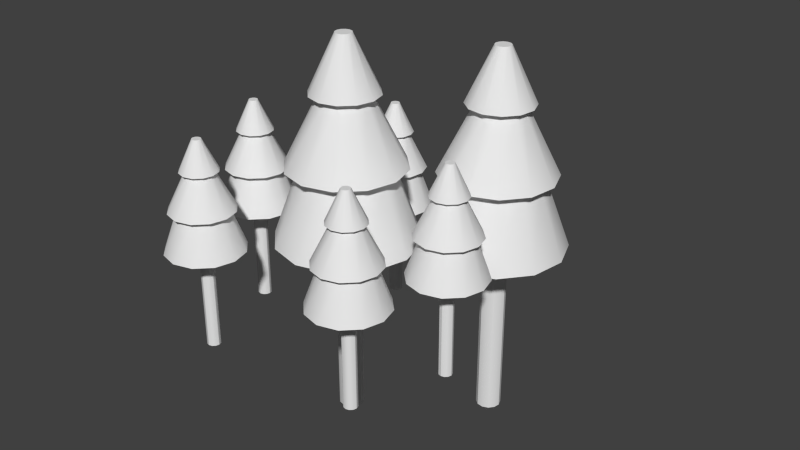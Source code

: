 # Source: Jungle.blend  (saved by Blender 2.78.0; exported with 4.5.12 LTS)
import bpy
from mathutils import Matrix  # noqa: F401  (used for matrix-valued properties, if any)

bpy.ops.wm.read_factory_settings(use_empty=True)
scene = bpy.context.scene
scene.name = 'Scene'

# ---- collections
col_collection_1 = bpy.data.collections.new('Collection 1'); scene.collection.children.link(col_collection_1)

# ---- world
world_world = bpy.data.worlds.new('World'); scene.world = world_world
world_world.color = (0.05088, 0.05088, 0.05088)
world_world.use_sun_shadow = False
world_world.sun_shadow_jitter_overblur = 0.0
world_world.cycles.sampling_method = 'NONE'
world_world.cycles.sample_map_resolution = 256

# ---- meshes
me_cylinder_000 = bpy.data.meshes.new('Cylinder.000')
me_cylinder_000.from_pydata([(-0.001751, 0.04659, -0.3605), (-0.004126, 0.04775, 0.3141), (0.02112, 0.04046, -0.3605), (0.01874, 0.04162, 0.3141), (0.03785, 0.02372, -0.3605), (0.03548, 0.02488, 0.3141), (0.04398, 0.0008538, -0.3605), (0.04161, 0.002013, 0.3141), (0.03785, -0.02201, -0.3605), (0.03548, -0.02085, 0.3141), (0.02112, -0.03875, -0.3605), (0.01874, -0.03759, 0.3141), (-0.001751, -0.04488, -0.3605), (-0.004126, -0.04372, 0.3141), (-0.02462, -0.03875, -0.3605), (-0.02699, -0.03759, 0.3141), (-0.04136, -0.02201, -0.3605), (-0.04373, -0.02085, 0.3141), (-0.04748, 0.0008537, -0.3605), (-0.04986, 0.002013, 0.3141), (-0.04136, 0.02372, -0.3605), (-0.04373, 0.02488, 0.3141), (-0.02462, 0.04046, -0.3605), (-0.02699, 0.04162, 0.3141), (-2.847e-08, 0.2575, 0.3156), (0.1287, 0.223, 0.3156), (0.223, 0.1287, 0.3156), (0.2575, -1.177e-07, 0.3156), (0.223, -0.1287, 0.3156), (0.1287, -0.223, 0.3156), (1.041e-08, -0.2575, 0.3156), (-0.1287, -0.223, 0.3156), (-0.223, -0.1287, 0.3156), (-0.2575, -2.261e-07, 0.3156), (-0.223, 0.1287, 0.3156), (-0.1287, 0.223, 0.3156), (-2.136e-08, 0.1593, 0.5827), (0.07965, 0.138, 0.5827), (0.138, 0.07965, 0.5827), (0.1593, -1.277e-07, 0.5827), (0.138, -0.07965, 0.5827), (0.07965, -0.138, 0.5827), (2.69e-09, -0.1593, 0.5827), (-0.07965, -0.138, 0.5827), (-0.138, -0.07965, 0.5827), (-0.1593, -1.948e-07, 0.5827), (-0.138, 0.07965, 0.5827), (-0.07965, 0.138, 0.5827), (-2.019e-08, 0.2132, 0.5827), (0.1066, 0.1847, 0.5827), (0.1847, 0.1066, 0.5827), (0.2132, -1.222e-07, 0.5827), (0.1847, -0.1066, 0.5827), (0.1066, -0.1847, 0.5827), (1.201e-08, -0.2132, 0.5827), (-0.1066, -0.1847, 0.5827), (-0.1847, -0.1066, 0.5827), (-0.2132, -2.12e-07, 0.5827), (-0.1847, 0.1066, 0.5827), (-0.1066, 0.1847, 0.5827), (-6.67e-08, 0.08671, 0.8357), (0.04335, 0.07509, 0.8357), (0.07509, 0.04335, 0.8357), (0.08671, -1.352e-07, 0.8357), (0.07509, -0.04336, 0.8357), (0.04335, -0.07509, 0.8357), (-5.361e-08, -0.08671, 0.8357), (-0.04335, -0.07509, 0.8357), (-0.07509, -0.04336, 0.8357), (-0.08671, -1.717e-07, 0.8357), (-0.07509, 0.04335, 0.8357), (-0.04336, 0.07509, 0.8357), (-6.524e-08, 0.1234, 0.8357), (0.0617, 0.1069, 0.8357), (0.1069, 0.0617, 0.8357), (0.1234, -1.322e-07, 0.8357), (0.1069, -0.0617, 0.8357), (0.0617, -0.1069, 0.8357), (-4.661e-08, -0.1234, 0.8357), (-0.0617, -0.1069, 0.8357), (-0.1069, -0.0617, 0.8357), (-0.1234, -1.842e-07, 0.8357), (-0.1069, 0.0617, 0.8357), (-0.0617, 0.1069, 0.8357), (-1.35e-07, 0.02944, 1.037), (0.01472, 0.02549, 1.037), (0.02549, 0.01472, 1.037), (0.02944, -1.384e-07, 1.037), (0.02549, -0.01472, 1.037), (0.01472, -0.02549, 1.037), (-1.306e-07, -0.02944, 1.037), (-0.01472, -0.02549, 1.037), (-0.02549, -0.01472, 1.037), (-0.02944, -1.508e-07, 1.037), (-0.02549, 0.01472, 1.037), (-0.01472, 0.02549, 1.037), (-0.3078, -0.3426, -0.05467), (-0.3091, -0.3419, 0.3159), (-0.2952, -0.3459, -0.05467), (-0.2965, -0.3453, 0.3159), (-0.286, -0.3551, -0.05467), (-0.2873, -0.3545, 0.3159), (-0.2826, -0.3677, -0.05467), (-0.2839, -0.3671, 0.3159), (-0.286, -0.3802, -0.05467), (-0.2873, -0.3796, 0.3159), (-0.2952, -0.3894, -0.05467), (-0.2965, -0.3888, 0.3159), (-0.3078, -0.3928, -0.05467), (-0.3091, -0.3922, 0.3159), (-0.3203, -0.3894, -0.05467), (-0.3216, -0.3888, 0.3159), (-0.3295, -0.3802, -0.05467), (-0.3308, -0.3796, 0.3159), (-0.3329, -0.3677, -0.05467), (-0.3342, -0.3671, 0.3159), (-0.3295, -0.3551, -0.05467), (-0.3308, -0.3545, 0.3159), (-0.3203, -0.3459, -0.05467), (-0.3216, -0.3453, 0.3159), (-0.3068, -0.2267, 0.3168), (-0.2361, -0.2457, 0.3168), (-0.1843, -0.2974, 0.3168), (-0.1654, -0.3682, 0.3168), (-0.1843, -0.4389, 0.3168), (-0.2361, -0.4906, 0.3168), (-0.3068, -0.5096, 0.3168), (-0.3775, -0.4906, 0.3168), (-0.4293, -0.4389, 0.3168), (-0.4482, -0.3682, 0.3168), (-0.4293, -0.2974, 0.3168), (-0.3775, -0.2457, 0.3168), (-0.3068, -0.2806, 0.4635), (-0.263, -0.2924, 0.4635), (-0.231, -0.3244, 0.4635), (-0.2193, -0.3682, 0.4635), (-0.231, -0.4119, 0.4635), (-0.263, -0.4439, 0.4635), (-0.3068, -0.4557, 0.4635), (-0.3506, -0.4439, 0.4635), (-0.3826, -0.4119, 0.4635), (-0.3943, -0.3682, 0.4635), (-0.3826, -0.3244, 0.4635), (-0.3506, -0.2924, 0.4635), (-0.3068, -0.251, 0.4635), (-0.2482, -0.2667, 0.4635), (-0.2053, -0.3096, 0.4635), (-0.1897, -0.3682, 0.4635), (-0.2053, -0.4267, 0.4635), (-0.2482, -0.4696, 0.4635), (-0.3068, -0.4853, 0.4635), (-0.3654, -0.4696, 0.4635), (-0.4082, -0.4267, 0.4635), (-0.4239, -0.3682, 0.4635), (-0.4082, -0.3096, 0.4635), (-0.3654, -0.2667, 0.4635), (-0.3068, -0.3205, 0.6025), (-0.283, -0.3269, 0.6025), (-0.2655, -0.3443, 0.6025), (-0.2592, -0.3682, 0.6025), (-0.2655, -0.392, 0.6025), (-0.283, -0.4094, 0.6025), (-0.3068, -0.4158, 0.6025), (-0.3306, -0.4094, 0.6025), (-0.348, -0.392, 0.6025), (-0.3544, -0.3682, 0.6025), (-0.348, -0.3443, 0.6025), (-0.3306, -0.3269, 0.6025), (-0.3068, -0.3004, 0.6025), (-0.2729, -0.3095, 0.6025), (-0.2481, -0.3343, 0.6025), (-0.239, -0.3682, 0.6025), (-0.2481, -0.4021, 0.6025), (-0.2729, -0.4269, 0.6025), (-0.3068, -0.4359, 0.6025), (-0.3407, -0.4269, 0.6025), (-0.3655, -0.4021, 0.6025), (-0.3746, -0.3682, 0.6025), (-0.3655, -0.3343, 0.6025), (-0.3407, -0.3095, 0.6025), (-0.3068, -0.352, 0.7132), (-0.2987, -0.3542, 0.7132), (-0.2928, -0.3601, 0.7132), (-0.2906, -0.3682, 0.7132), (-0.2928, -0.3762, 0.7132), (-0.2987, -0.3822, 0.7132), (-0.3068, -0.3843, 0.7132), (-0.3149, -0.3822, 0.7132), (-0.3208, -0.3762, 0.7132), (-0.323, -0.3682, 0.7132), (-0.3208, -0.3601, 0.7132), (-0.3149, -0.3542, 0.7132)], [], [(0, 1, 3, 2), (2, 3, 5, 4), (4, 5, 7, 6), (6, 7, 9, 8), (8, 9, 11, 10), (10, 11, 13, 12), (12, 13, 15, 14), (14, 15, 17, 16), (16, 17, 19, 18), (18, 19, 21, 20), (15, 13, 30, 31), (22, 23, 1, 0), (20, 21, 23, 22), (0, 2, 4, 6, 8, 10, 12, 14, 16, 18, 20, 22), (24, 35, 47, 36), (13, 11, 29, 30), (11, 9, 28, 29), (9, 7, 27, 28), (1, 23, 35, 24), (3, 1, 24, 25), (7, 5, 26, 27), (23, 21, 34, 35), (5, 3, 25, 26), (21, 19, 33, 34), (19, 17, 32, 33), (17, 15, 31, 32), (41, 40, 52, 53), (26, 25, 37, 38), (33, 32, 44, 45), (30, 29, 41, 42), (27, 26, 38, 39), (34, 33, 45, 46), (31, 30, 42, 43), (28, 27, 39, 40), (35, 34, 46, 47), (25, 24, 36, 37), (32, 31, 43, 44), (29, 28, 40, 41), (53, 52, 64, 65), (36, 47, 59, 48), (38, 37, 49, 50), (45, 44, 56, 57), (42, 41, 53, 54), (39, 38, 50, 51), (46, 45, 57, 58), (43, 42, 54, 55), (40, 39, 51, 52), (47, 46, 58, 59), (37, 36, 48, 49), (44, 43, 55, 56), (68, 67, 79, 80), (48, 59, 71, 60), (50, 49, 61, 62), (57, 56, 68, 69), (54, 53, 65, 66), (51, 50, 62, 63), (58, 57, 69, 70), (55, 54, 66, 67), (52, 51, 63, 64), (59, 58, 70, 71), (49, 48, 60, 61), (56, 55, 67, 68), (73, 72, 84, 85), (65, 64, 76, 77), (60, 71, 83, 72), (62, 61, 73, 74), (69, 68, 80, 81), (66, 65, 77, 78), (63, 62, 74, 75), (70, 69, 81, 82), (67, 66, 78, 79), (64, 63, 75, 76), (71, 70, 82, 83), (61, 60, 72, 73), (85, 84, 95, 94, 93, 92, 91, 90, 89, 88, 87, 86), (80, 79, 91, 92), (77, 76, 88, 89), (72, 83, 95, 84), (74, 73, 85, 86), (81, 80, 92, 93), (78, 77, 89, 90), (75, 74, 86, 87), (82, 81, 93, 94), (79, 78, 90, 91), (76, 75, 87, 88), (83, 82, 94, 95), (96, 97, 99, 98), (98, 99, 101, 100), (100, 101, 103, 102), (102, 103, 105, 104), (104, 105, 107, 106), (106, 107, 109, 108), (108, 109, 111, 110), (110, 111, 113, 112), (112, 113, 115, 114), (114, 115, 117, 116), (111, 109, 126, 127), (118, 119, 97, 96), (116, 117, 119, 118), (96, 98, 100, 102, 104, 106, 108, 110, 112, 114, 116, 118), (120, 131, 143, 132), (109, 107, 125, 126), (107, 105, 124, 125), (105, 103, 123, 124), (97, 119, 131, 120), (99, 97, 120, 121), (103, 101, 122, 123), (119, 117, 130, 131), (101, 99, 121, 122), (117, 115, 129, 130), (115, 113, 128, 129), (113, 111, 127, 128), (137, 136, 148, 149), (122, 121, 133, 134), (129, 128, 140, 141), (126, 125, 137, 138), (123, 122, 134, 135), (130, 129, 141, 142), (127, 126, 138, 139), (124, 123, 135, 136), (131, 130, 142, 143), (121, 120, 132, 133), (128, 127, 139, 140), (125, 124, 136, 137), (149, 148, 160, 161), (132, 143, 155, 144), (134, 133, 145, 146), (141, 140, 152, 153), (138, 137, 149, 150), (135, 134, 146, 147), (142, 141, 153, 154), (139, 138, 150, 151), (136, 135, 147, 148), (143, 142, 154, 155), (133, 132, 144, 145), (140, 139, 151, 152), (164, 163, 175, 176), (144, 155, 167, 156), (146, 145, 157, 158), (153, 152, 164, 165), (150, 149, 161, 162), (147, 146, 158, 159), (154, 153, 165, 166), (151, 150, 162, 163), (148, 147, 159, 160), (155, 154, 166, 167), (145, 144, 156, 157), (152, 151, 163, 164), (169, 168, 180, 181), (161, 160, 172, 173), (156, 167, 179, 168), (158, 157, 169, 170), (165, 164, 176, 177), (162, 161, 173, 174), (159, 158, 170, 171), (166, 165, 177, 178), (163, 162, 174, 175), (160, 159, 171, 172), (167, 166, 178, 179), (157, 156, 168, 169), (181, 180, 191, 190, 189, 188, 187, 186, 185, 184, 183, 182), (176, 175, 187, 188), (173, 172, 184, 185), (168, 179, 191, 180), (170, 169, 181, 182), (177, 176, 188, 189), (174, 173, 185, 186), (171, 170, 182, 183), (178, 177, 189, 190), (175, 174, 186, 187), (172, 171, 183, 184), (179, 178, 190, 191)])
me_cylinder_000.polygons.foreach_set('use_smooth', [True] * 172)
me_cylinder_000.use_remesh_preserve_volume = False
me_cylinder_000.use_remesh_preserve_attributes = False
me_cylinder_000.use_mirror_vertex_groups = False
me_cylinder_000.update()
me_cylinder_001 = bpy.data.meshes.new('Cylinder.001')
me_cylinder_001.from_pydata([(-0.001751, 0.04659, -0.3605), (-0.004126, 0.04775, 0.3141), (0.02112, 0.04046, -0.3605), (0.01874, 0.04162, 0.3141), (0.03785, 0.02372, -0.3605), (0.03548, 0.02488, 0.3141), (0.04398, 0.0008538, -0.3605), (0.04161, 0.002013, 0.3141), (0.03785, -0.02201, -0.3605), (0.03548, -0.02085, 0.3141), (0.02112, -0.03875, -0.3605), (0.01874, -0.03759, 0.3141), (-0.001751, -0.04488, -0.3605), (-0.004126, -0.04372, 0.3141), (-0.02462, -0.03875, -0.3605), (-0.02699, -0.03759, 0.3141), (-0.04136, -0.02201, -0.3605), (-0.04373, -0.02085, 0.3141), (-0.04748, 0.0008537, -0.3605), (-0.04986, 0.002013, 0.3141), (-0.04136, 0.02372, -0.3605), (-0.04373, 0.02488, 0.3141), (-0.02462, 0.04046, -0.3605), (-0.02699, 0.04162, 0.3141), (-2.847e-08, 0.2575, 0.3156), (0.1287, 0.223, 0.3156), (0.223, 0.1287, 0.3156), (0.2575, -1.177e-07, 0.3156), (0.223, -0.1287, 0.3156), (0.1287, -0.223, 0.3156), (1.041e-08, -0.2575, 0.3156), (-0.1287, -0.223, 0.3156), (-0.223, -0.1287, 0.3156), (-0.2575, -2.261e-07, 0.3156), (-0.223, 0.1287, 0.3156), (-0.1287, 0.223, 0.3156), (-2.136e-08, 0.1593, 0.5827), (0.07965, 0.138, 0.5827), (0.138, 0.07965, 0.5827), (0.1593, -1.277e-07, 0.5827), (0.138, -0.07965, 0.5827), (0.07965, -0.138, 0.5827), (2.69e-09, -0.1593, 0.5827), (-0.07965, -0.138, 0.5827), (-0.138, -0.07965, 0.5827), (-0.1593, -1.948e-07, 0.5827), (-0.138, 0.07965, 0.5827), (-0.07965, 0.138, 0.5827), (-2.019e-08, 0.2132, 0.5827), (0.1066, 0.1847, 0.5827), (0.1847, 0.1066, 0.5827), (0.2132, -1.222e-07, 0.5827), (0.1847, -0.1066, 0.5827), (0.1066, -0.1847, 0.5827), (1.201e-08, -0.2132, 0.5827), (-0.1066, -0.1847, 0.5827), (-0.1847, -0.1066, 0.5827), (-0.2132, -2.12e-07, 0.5827), (-0.1847, 0.1066, 0.5827), (-0.1066, 0.1847, 0.5827), (-6.67e-08, 0.08671, 0.8357), (0.04335, 0.07509, 0.8357), (0.07509, 0.04335, 0.8357), (0.08671, -1.352e-07, 0.8357), (0.07509, -0.04336, 0.8357), (0.04335, -0.07509, 0.8357), (-5.361e-08, -0.08671, 0.8357), (-0.04335, -0.07509, 0.8357), (-0.07509, -0.04336, 0.8357), (-0.08671, -1.717e-07, 0.8357), (-0.07509, 0.04335, 0.8357), (-0.04336, 0.07509, 0.8357), (-6.524e-08, 0.1234, 0.8357), (0.0617, 0.1069, 0.8357), (0.1069, 0.0617, 0.8357), (0.1234, -1.322e-07, 0.8357), (0.1069, -0.0617, 0.8357), (0.0617, -0.1069, 0.8357), (-4.661e-08, -0.1234, 0.8357), (-0.0617, -0.1069, 0.8357), (-0.1069, -0.0617, 0.8357), (-0.1234, -1.842e-07, 0.8357), (-0.1069, 0.0617, 0.8357), (-0.0617, 0.1069, 0.8357), (-1.35e-07, 0.02944, 1.037), (0.01472, 0.02549, 1.037), (0.02549, 0.01472, 1.037), (0.02944, -1.384e-07, 1.037), (0.02549, -0.01472, 1.037), (0.01472, -0.02549, 1.037), (-1.306e-07, -0.02944, 1.037), (-0.01472, -0.02549, 1.037), (-0.02549, -0.01472, 1.037), (-0.02944, -1.508e-07, 1.037), (-0.02549, 0.01472, 1.037), (-0.01472, 0.02549, 1.037), (0.4261, 0.02575, -0.05467), (0.4248, 0.02639, 0.3159), (0.4386, 0.02239, -0.05467), (0.4373, 0.02303, 0.3159), (0.4478, 0.01319, -0.05467), (0.4465, 0.01383, 0.3159), (0.4512, 0.0006305, -0.05467), (0.4499, 0.001267, 0.3159), (0.4478, -0.01193, -0.05467), (0.4465, -0.01129, 0.3159), (0.4386, -0.02113, -0.05467), (0.4373, -0.02049, 0.3159), (0.4261, -0.02449, -0.05467), (0.4248, -0.02386, 0.3159), (0.4135, -0.02113, -0.05467), (0.4122, -0.02049, 0.3159), (0.4043, -0.01193, -0.05467), (0.403, -0.01129, 0.3159), (0.4009, 0.0006304, -0.05467), (0.3996, 0.001267, 0.3159), (0.4043, 0.01319, -0.05467), (0.403, 0.01383, 0.3159), (0.4135, 0.02239, -0.05467), (0.4122, 0.02303, 0.3159), (0.427, 0.1416, 0.3168), (0.4977, 0.1226, 0.3168), (0.5495, 0.07088, 0.3168), (0.5685, 0.0001614, 0.3168), (0.5495, -0.07056, 0.3168), (0.4977, -0.1223, 0.3168), (0.427, -0.1413, 0.3168), (0.3563, -0.1223, 0.3168), (0.3045, -0.07056, 0.3168), (0.2856, 0.0001613, 0.3168), (0.3045, 0.07088, 0.3168), (0.3563, 0.1226, 0.3168), (0.427, 0.08767, 0.4635), (0.4708, 0.07595, 0.4635), (0.5028, 0.04392, 0.4635), (0.5145, 0.0001614, 0.4635), (0.5028, -0.04359, 0.4635), (0.4708, -0.07563, 0.4635), (0.427, -0.08735, 0.4635), (0.3833, -0.07563, 0.4635), (0.3512, -0.04359, 0.4635), (0.3395, 0.0001613, 0.4635), (0.3512, 0.04392, 0.4635), (0.3833, 0.07595, 0.4635), (0.427, 0.1173, 0.4635), (0.4856, 0.1016, 0.4635), (0.5285, 0.05873, 0.4635), (0.5442, 0.0001614, 0.4635), (0.5285, -0.05841, 0.4635), (0.4856, -0.1013, 0.4635), (0.427, -0.117, 0.4635), (0.3685, -0.1013, 0.4635), (0.3256, -0.05841, 0.4635), (0.3099, 0.0001613, 0.4635), (0.3256, 0.05873, 0.4635), (0.3685, 0.1016, 0.4635), (0.427, 0.0478, 0.6025), (0.4508, 0.04142, 0.6025), (0.4683, 0.02398, 0.6025), (0.4747, 0.0001614, 0.6025), (0.4683, -0.02366, 0.6025), (0.4508, -0.04109, 0.6025), (0.427, -0.04747, 0.6025), (0.4032, -0.04109, 0.6025), (0.3858, -0.02366, 0.6025), (0.3794, 0.0001613, 0.6025), (0.3858, 0.02398, 0.6025), (0.4032, 0.04142, 0.6025), (0.427, 0.06795, 0.6025), (0.4609, 0.05887, 0.6025), (0.4857, 0.03406, 0.6025), (0.4948, 0.0001614, 0.6025), (0.4857, -0.03373, 0.6025), (0.4609, -0.05854, 0.6025), (0.427, -0.06763, 0.6025), (0.3931, -0.05854, 0.6025), (0.3683, -0.03373, 0.6025), (0.3592, 0.0001613, 0.6025), (0.3683, 0.03406, 0.6025), (0.3931, 0.05887, 0.6025), (0.427, 0.01633, 0.7132), (0.4351, 0.01417, 0.7132), (0.441, 0.008247, 0.7132), (0.4432, 0.0001613, 0.7132), (0.441, -0.007925, 0.7132), (0.4351, -0.01384, 0.7132), (0.427, -0.01601, 0.7132), (0.4189, -0.01384, 0.7132), (0.413, -0.007925, 0.7132), (0.4109, 0.0001613, 0.7132), (0.413, 0.008247, 0.7132), (0.4189, 0.01417, 0.7132), (0.3052, -0.3116, -0.05467), (0.3039, -0.311, 0.3159), (0.3177, -0.315, -0.05467), (0.3164, -0.3144, 0.3159), (0.3269, -0.3242, -0.05467), (0.3256, -0.3236, 0.3159), (0.3303, -0.3368, -0.05467), (0.329, -0.3361, 0.3159), (0.3269, -0.3493, -0.05467), (0.3256, -0.3487, 0.3159), (0.3177, -0.3585, -0.05467), (0.3164, -0.3579, 0.3159), (0.3052, -0.3619, -0.05467), (0.3039, -0.3612, 0.3159), (0.2926, -0.3585, -0.05467), (0.2913, -0.3579, 0.3159), (0.2834, -0.3493, -0.05467), (0.2821, -0.3487, 0.3159), (0.28, -0.3368, -0.05467), (0.2787, -0.3361, 0.3159), (0.2834, -0.3242, -0.05467), (0.2821, -0.3236, 0.3159), (0.2926, -0.315, -0.05467), (0.2913, -0.3144, 0.3159), (0.3061, -0.1958, 0.3168), (0.3769, -0.2147, 0.3168), (0.4286, -0.2665, 0.3168), (0.4476, -0.3372, 0.3168), (0.4286, -0.4079, 0.3168), (0.3769, -0.4597, 0.3168), (0.3061, -0.4787, 0.3168), (0.2354, -0.4597, 0.3168), (0.1836, -0.4079, 0.3168), (0.1647, -0.3372, 0.3168), (0.1836, -0.2665, 0.3168), (0.2354, -0.2147, 0.3168), (0.3061, -0.2497, 0.4635), (0.3499, -0.2614, 0.4635), (0.3819, -0.2935, 0.4635), (0.3936, -0.3372, 0.4635), (0.3819, -0.381, 0.4635), (0.3499, -0.413, 0.4635), (0.3061, -0.4247, 0.4635), (0.2624, -0.413, 0.4635), (0.2303, -0.381, 0.4635), (0.2186, -0.3372, 0.4635), (0.2303, -0.2935, 0.4635), (0.2624, -0.2614, 0.4635), (0.3061, -0.2201, 0.4635), (0.3647, -0.2358, 0.4635), (0.4076, -0.2787, 0.4635), (0.4233, -0.3372, 0.4635), (0.4076, -0.3958, 0.4635), (0.3647, -0.4387, 0.4635), (0.3061, -0.4544, 0.4635), (0.2476, -0.4387, 0.4635), (0.2047, -0.3958, 0.4635), (0.189, -0.3372, 0.4635), (0.2047, -0.2787, 0.4635), (0.2476, -0.2358, 0.4635), (0.3061, -0.2896, 0.6025), (0.3299, -0.296, 0.6025), (0.3474, -0.3134, 0.6025), (0.3538, -0.3372, 0.6025), (0.3474, -0.361, 0.6025), (0.3299, -0.3785, 0.6025), (0.3061, -0.3849, 0.6025), (0.2823, -0.3785, 0.6025), (0.2649, -0.361, 0.6025), (0.2585, -0.3372, 0.6025), (0.2649, -0.3134, 0.6025), (0.2823, -0.296, 0.6025), (0.3061, -0.2694, 0.6025), (0.34, -0.2785, 0.6025), (0.3648, -0.3033, 0.6025), (0.3739, -0.3372, 0.6025), (0.3648, -0.3711, 0.6025), (0.34, -0.3959, 0.6025), (0.3061, -0.405, 0.6025), (0.2722, -0.3959, 0.6025), (0.2474, -0.3711, 0.6025), (0.2383, -0.3372, 0.6025), (0.2474, -0.3033, 0.6025), (0.2722, -0.2785, 0.6025), (0.3061, -0.3211, 0.7132), (0.3142, -0.3232, 0.7132), (0.3201, -0.3291, 0.7132), (0.3223, -0.3372, 0.7132), (0.3201, -0.3453, 0.7132), (0.3142, -0.3512, 0.7132), (0.3061, -0.3534, 0.7132), (0.298, -0.3512, 0.7132), (0.2921, -0.3453, 0.7132), (0.29, -0.3372, 0.7132), (0.2921, -0.3291, 0.7132), (0.298, -0.3232, 0.7132), (-0.3078, -0.3426, -0.05467), (-0.3091, -0.3419, 0.3159), (-0.2952, -0.3459, -0.05467), (-0.2965, -0.3453, 0.3159), (-0.286, -0.3551, -0.05467), (-0.2873, -0.3545, 0.3159), (-0.2826, -0.3677, -0.05467), (-0.2839, -0.3671, 0.3159), (-0.286, -0.3802, -0.05467), (-0.2873, -0.3796, 0.3159), (-0.2952, -0.3894, -0.05467), (-0.2965, -0.3888, 0.3159), (-0.3078, -0.3928, -0.05467), (-0.3091, -0.3922, 0.3159), (-0.3203, -0.3894, -0.05467), (-0.3216, -0.3888, 0.3159), (-0.3295, -0.3802, -0.05467), (-0.3308, -0.3796, 0.3159), (-0.3329, -0.3677, -0.05467), (-0.3342, -0.3671, 0.3159), (-0.3295, -0.3551, -0.05467), (-0.3308, -0.3545, 0.3159), (-0.3203, -0.3459, -0.05467), (-0.3216, -0.3453, 0.3159), (-0.3068, -0.2267, 0.3168), (-0.2361, -0.2457, 0.3168), (-0.1843, -0.2974, 0.3168), (-0.1654, -0.3682, 0.3168), (-0.1843, -0.4389, 0.3168), (-0.2361, -0.4906, 0.3168), (-0.3068, -0.5096, 0.3168), (-0.3775, -0.4906, 0.3168), (-0.4293, -0.4389, 0.3168), (-0.4482, -0.3682, 0.3168), (-0.4293, -0.2974, 0.3168), (-0.3775, -0.2457, 0.3168), (-0.3068, -0.2806, 0.4635), (-0.263, -0.2924, 0.4635), (-0.231, -0.3244, 0.4635), (-0.2193, -0.3682, 0.4635), (-0.231, -0.4119, 0.4635), (-0.263, -0.4439, 0.4635), (-0.3068, -0.4557, 0.4635), (-0.3506, -0.4439, 0.4635), (-0.3826, -0.4119, 0.4635), (-0.3943, -0.3682, 0.4635), (-0.3826, -0.3244, 0.4635), (-0.3506, -0.2924, 0.4635), (-0.3068, -0.251, 0.4635), (-0.2482, -0.2667, 0.4635), (-0.2053, -0.3096, 0.4635), (-0.1897, -0.3682, 0.4635), (-0.2053, -0.4267, 0.4635), (-0.2482, -0.4696, 0.4635), (-0.3068, -0.4853, 0.4635), (-0.3654, -0.4696, 0.4635), (-0.4082, -0.4267, 0.4635), (-0.4239, -0.3682, 0.4635), (-0.4082, -0.3096, 0.4635), (-0.3654, -0.2667, 0.4635), (-0.3068, -0.3205, 0.6025), (-0.283, -0.3269, 0.6025), (-0.2655, -0.3443, 0.6025), (-0.2592, -0.3682, 0.6025), (-0.2655, -0.392, 0.6025), (-0.283, -0.4094, 0.6025), (-0.3068, -0.4158, 0.6025), (-0.3306, -0.4094, 0.6025), (-0.348, -0.392, 0.6025), (-0.3544, -0.3682, 0.6025), (-0.348, -0.3443, 0.6025), (-0.3306, -0.3269, 0.6025), (-0.3068, -0.3004, 0.6025), (-0.2729, -0.3095, 0.6025), (-0.2481, -0.3343, 0.6025), (-0.239, -0.3682, 0.6025), (-0.2481, -0.4021, 0.6025), (-0.2729, -0.4269, 0.6025), (-0.3068, -0.4359, 0.6025), (-0.3407, -0.4269, 0.6025), (-0.3655, -0.4021, 0.6025), (-0.3746, -0.3682, 0.6025), (-0.3655, -0.3343, 0.6025), (-0.3407, -0.3095, 0.6025), (-0.3068, -0.352, 0.7132), (-0.2987, -0.3542, 0.7132), (-0.2928, -0.3601, 0.7132), (-0.2906, -0.3682, 0.7132), (-0.2928, -0.3762, 0.7132), (-0.2987, -0.3822, 0.7132), (-0.3068, -0.3843, 0.7132), (-0.3149, -0.3822, 0.7132), (-0.3208, -0.3762, 0.7132), (-0.323, -0.3682, 0.7132), (-0.3208, -0.3601, 0.7132), (-0.3149, -0.3542, 0.7132), (-0.4258, 0.01732, -0.05467), (-0.4271, 0.01796, 0.3159), (-0.4133, 0.01395, -0.05467), (-0.4146, 0.01459, 0.3159), (-0.4041, 0.004758, -0.05467), (-0.4054, 0.005394, 0.3159), (-0.4007, -0.007804, -0.05467), (-0.402, -0.007168, 0.3159), (-0.4041, -0.02037, -0.05467), (-0.4054, -0.01973, 0.3159), (-0.4133, -0.02956, -0.05467), (-0.4146, -0.02893, 0.3159), (-0.4258, -0.03293, -0.05467), (-0.4271, -0.03229, 0.3159), (-0.4384, -0.02956, -0.05467), (-0.4397, -0.02893, 0.3159), (-0.4476, -0.02037, -0.05467), (-0.4489, -0.01973, 0.3159), (-0.451, -0.007804, -0.05467), (-0.4523, -0.007168, 0.3159), (-0.4476, 0.004758, -0.05467), (-0.4489, 0.005394, 0.3159), (-0.4384, 0.01395, -0.05467), (-0.4397, 0.01459, 0.3159), (-0.4249, 0.1332, 0.3168), (-0.3542, 0.1142, 0.3168), (-0.3024, 0.06245, 0.3168), (-0.2834, -0.008273, 0.3168), (-0.3024, -0.07899, 0.3168), (-0.3542, -0.1308, 0.3168), (-0.4249, -0.1497, 0.3168), (-0.4956, -0.1308, 0.3168), (-0.5474, -0.07899, 0.3168), (-0.5663, -0.008273, 0.3168), (-0.5474, 0.06244, 0.3168), (-0.4956, 0.1142, 0.3168), (-0.4249, 0.07924, 0.4635), (-0.3811, 0.06751, 0.4635), (-0.3491, 0.03548, 0.4635), (-0.3374, -0.008273, 0.4635), (-0.3491, -0.05203, 0.4635), (-0.3811, -0.08406, 0.4635), (-0.4249, -0.09579, 0.4635), (-0.4686, -0.08406, 0.4635), (-0.5007, -0.05203, 0.4635), (-0.5124, -0.008273, 0.4635), (-0.5007, 0.03548, 0.4635), (-0.4686, 0.06751, 0.4635), (-0.4249, 0.1089, 0.4635), (-0.3663, 0.09317, 0.4635), (-0.3234, 0.0503, 0.4635), (-0.3077, -0.008273, 0.4635), (-0.3234, -0.06684, 0.4635), (-0.3663, -0.1097, 0.4635), (-0.4249, -0.1254, 0.4635), (-0.4834, -0.1097, 0.4635), (-0.5263, -0.06684, 0.4635), (-0.542, -0.008273, 0.4635), (-0.5263, 0.0503, 0.4635), (-0.4834, 0.09317, 0.4635), (-0.4249, 0.03936, 0.6025), (-0.4011, 0.03298, 0.6025), (-0.3836, 0.01554, 0.6025), (-0.3772, -0.008273, 0.6025), (-0.3836, -0.03209, 0.6025), (-0.4011, -0.04953, 0.6025), (-0.4249, -0.05591, 0.6025), (-0.4487, -0.04953, 0.6025), (-0.4661, -0.03209, 0.6025), (-0.4725, -0.008273, 0.6025), (-0.4661, 0.01554, 0.6025), (-0.4487, 0.03298, 0.6025), (-0.4249, 0.05951, 0.6025), (-0.391, 0.05043, 0.6025), (-0.3662, 0.02562, 0.6025), (-0.3571, -0.008273, 0.6025), (-0.3662, -0.04217, 0.6025), (-0.391, -0.06698, 0.6025), (-0.4249, -0.07606, 0.6025), (-0.4588, -0.06698, 0.6025), (-0.4836, -0.04217, 0.6025), (-0.4927, -0.008273, 0.6025), (-0.4836, 0.02562, 0.6025), (-0.4588, 0.05043, 0.6025), (-0.4249, 0.007899, 0.7132), (-0.4168, 0.005732, 0.7132), (-0.4109, -0.0001874, 0.7132), (-0.4087, -0.008273, 0.7132), (-0.4109, -0.01636, 0.7132), (-0.4168, -0.02228, 0.7132), (-0.4249, -0.02445, 0.7132), (-0.433, -0.02228, 0.7132), (-0.4389, -0.01636, 0.7132), (-0.4411, -0.008273, 0.7132), (-0.4389, -0.0001874, 0.7132), (-0.433, 0.005732, 0.7132)], [], [(0, 1, 3, 2), (2, 3, 5, 4), (4, 5, 7, 6), (6, 7, 9, 8), (8, 9, 11, 10), (10, 11, 13, 12), (12, 13, 15, 14), (14, 15, 17, 16), (16, 17, 19, 18), (18, 19, 21, 20), (15, 13, 30, 31), (22, 23, 1, 0), (20, 21, 23, 22), (0, 2, 4, 6, 8, 10, 12, 14, 16, 18, 20, 22), (24, 35, 47, 36), (13, 11, 29, 30), (11, 9, 28, 29), (9, 7, 27, 28), (1, 23, 35, 24), (3, 1, 24, 25), (7, 5, 26, 27), (23, 21, 34, 35), (5, 3, 25, 26), (21, 19, 33, 34), (19, 17, 32, 33), (17, 15, 31, 32), (41, 40, 52, 53), (26, 25, 37, 38), (33, 32, 44, 45), (30, 29, 41, 42), (27, 26, 38, 39), (34, 33, 45, 46), (31, 30, 42, 43), (28, 27, 39, 40), (35, 34, 46, 47), (25, 24, 36, 37), (32, 31, 43, 44), (29, 28, 40, 41), (53, 52, 64, 65), (36, 47, 59, 48), (38, 37, 49, 50), (45, 44, 56, 57), (42, 41, 53, 54), (39, 38, 50, 51), (46, 45, 57, 58), (43, 42, 54, 55), (40, 39, 51, 52), (47, 46, 58, 59), (37, 36, 48, 49), (44, 43, 55, 56), (68, 67, 79, 80), (48, 59, 71, 60), (50, 49, 61, 62), (57, 56, 68, 69), (54, 53, 65, 66), (51, 50, 62, 63), (58, 57, 69, 70), (55, 54, 66, 67), (52, 51, 63, 64), (59, 58, 70, 71), (49, 48, 60, 61), (56, 55, 67, 68), (73, 72, 84, 85), (65, 64, 76, 77), (60, 71, 83, 72), (62, 61, 73, 74), (69, 68, 80, 81), (66, 65, 77, 78), (63, 62, 74, 75), (70, 69, 81, 82), (67, 66, 78, 79), (64, 63, 75, 76), (71, 70, 82, 83), (61, 60, 72, 73), (85, 84, 95, 94, 93, 92, 91, 90, 89, 88, 87, 86), (80, 79, 91, 92), (77, 76, 88, 89), (72, 83, 95, 84), (74, 73, 85, 86), (81, 80, 92, 93), (78, 77, 89, 90), (75, 74, 86, 87), (82, 81, 93, 94), (79, 78, 90, 91), (76, 75, 87, 88), (83, 82, 94, 95), (96, 97, 99, 98), (98, 99, 101, 100), (100, 101, 103, 102), (102, 103, 105, 104), (104, 105, 107, 106), (106, 107, 109, 108), (108, 109, 111, 110), (110, 111, 113, 112), (112, 113, 115, 114), (114, 115, 117, 116), (111, 109, 126, 127), (118, 119, 97, 96), (116, 117, 119, 118), (96, 98, 100, 102, 104, 106, 108, 110, 112, 114, 116, 118), (120, 131, 143, 132), (109, 107, 125, 126), (107, 105, 124, 125), (105, 103, 123, 124), (97, 119, 131, 120), (99, 97, 120, 121), (103, 101, 122, 123), (119, 117, 130, 131), (101, 99, 121, 122), (117, 115, 129, 130), (115, 113, 128, 129), (113, 111, 127, 128), (137, 136, 148, 149), (122, 121, 133, 134), (129, 128, 140, 141), (126, 125, 137, 138), (123, 122, 134, 135), (130, 129, 141, 142), (127, 126, 138, 139), (124, 123, 135, 136), (131, 130, 142, 143), (121, 120, 132, 133), (128, 127, 139, 140), (125, 124, 136, 137), (149, 148, 160, 161), (132, 143, 155, 144), (134, 133, 145, 146), (141, 140, 152, 153), (138, 137, 149, 150), (135, 134, 146, 147), (142, 141, 153, 154), (139, 138, 150, 151), (136, 135, 147, 148), (143, 142, 154, 155), (133, 132, 144, 145), (140, 139, 151, 152), (164, 163, 175, 176), (144, 155, 167, 156), (146, 145, 157, 158), (153, 152, 164, 165), (150, 149, 161, 162), (147, 146, 158, 159), (154, 153, 165, 166), (151, 150, 162, 163), (148, 147, 159, 160), (155, 154, 166, 167), (145, 144, 156, 157), (152, 151, 163, 164), (169, 168, 180, 181), (161, 160, 172, 173), (156, 167, 179, 168), (158, 157, 169, 170), (165, 164, 176, 177), (162, 161, 173, 174), (159, 158, 170, 171), (166, 165, 177, 178), (163, 162, 174, 175), (160, 159, 171, 172), (167, 166, 178, 179), (157, 156, 168, 169), (181, 180, 191, 190, 189, 188, 187, 186, 185, 184, 183, 182), (176, 175, 187, 188), (173, 172, 184, 185), (168, 179, 191, 180), (170, 169, 181, 182), (177, 176, 188, 189), (174, 173, 185, 186), (171, 170, 182, 183), (178, 177, 189, 190), (175, 174, 186, 187), (172, 171, 183, 184), (179, 178, 190, 191), (192, 193, 195, 194), (194, 195, 197, 196), (196, 197, 199, 198), (198, 199, 201, 200), (200, 201, 203, 202), (202, 203, 205, 204), (204, 205, 207, 206), (206, 207, 209, 208), (208, 209, 211, 210), (210, 211, 213, 212), (207, 205, 222, 223), (214, 215, 193, 192), (212, 213, 215, 214), (192, 194, 196, 198, 200, 202, 204, 206, 208, 210, 212, 214), (216, 227, 239, 228), (205, 203, 221, 222), (203, 201, 220, 221), (201, 199, 219, 220), (193, 215, 227, 216), (195, 193, 216, 217), (199, 197, 218, 219), (215, 213, 226, 227), (197, 195, 217, 218), (213, 211, 225, 226), (211, 209, 224, 225), (209, 207, 223, 224), (233, 232, 244, 245), (218, 217, 229, 230), (225, 224, 236, 237), (222, 221, 233, 234), (219, 218, 230, 231), (226, 225, 237, 238), (223, 222, 234, 235), (220, 219, 231, 232), (227, 226, 238, 239), (217, 216, 228, 229), (224, 223, 235, 236), (221, 220, 232, 233), (245, 244, 256, 257), (228, 239, 251, 240), (230, 229, 241, 242), (237, 236, 248, 249), (234, 233, 245, 246), (231, 230, 242, 243), (238, 237, 249, 250), (235, 234, 246, 247), (232, 231, 243, 244), (239, 238, 250, 251), (229, 228, 240, 241), (236, 235, 247, 248), (260, 259, 271, 272), (240, 251, 263, 252), (242, 241, 253, 254), (249, 248, 260, 261), (246, 245, 257, 258), (243, 242, 254, 255), (250, 249, 261, 262), (247, 246, 258, 259), (244, 243, 255, 256), (251, 250, 262, 263), (241, 240, 252, 253), (248, 247, 259, 260), (265, 264, 276, 277), (257, 256, 268, 269), (252, 263, 275, 264), (254, 253, 265, 266), (261, 260, 272, 273), (258, 257, 269, 270), (255, 254, 266, 267), (262, 261, 273, 274), (259, 258, 270, 271), (256, 255, 267, 268), (263, 262, 274, 275), (253, 252, 264, 265), (277, 276, 287, 286, 285, 284, 283, 282, 281, 280, 279, 278), (272, 271, 283, 284), (269, 268, 280, 281), (264, 275, 287, 276), (266, 265, 277, 278), (273, 272, 284, 285), (270, 269, 281, 282), (267, 266, 278, 279), (274, 273, 285, 286), (271, 270, 282, 283), (268, 267, 279, 280), (275, 274, 286, 287), (288, 289, 291, 290), (290, 291, 293, 292), (292, 293, 295, 294), (294, 295, 297, 296), (296, 297, 299, 298), (298, 299, 301, 300), (300, 301, 303, 302), (302, 303, 305, 304), (304, 305, 307, 306), (306, 307, 309, 308), (303, 301, 318, 319), (310, 311, 289, 288), (308, 309, 311, 310), (288, 290, 292, 294, 296, 298, 300, 302, 304, 306, 308, 310), (312, 323, 335, 324), (301, 299, 317, 318), (299, 297, 316, 317), (297, 295, 315, 316), (289, 311, 323, 312), (291, 289, 312, 313), (295, 293, 314, 315), (311, 309, 322, 323), (293, 291, 313, 314), (309, 307, 321, 322), (307, 305, 320, 321), (305, 303, 319, 320), (329, 328, 340, 341), (314, 313, 325, 326), (321, 320, 332, 333), (318, 317, 329, 330), (315, 314, 326, 327), (322, 321, 333, 334), (319, 318, 330, 331), (316, 315, 327, 328), (323, 322, 334, 335), (313, 312, 324, 325), (320, 319, 331, 332), (317, 316, 328, 329), (341, 340, 352, 353), (324, 335, 347, 336), (326, 325, 337, 338), (333, 332, 344, 345), (330, 329, 341, 342), (327, 326, 338, 339), (334, 333, 345, 346), (331, 330, 342, 343), (328, 327, 339, 340), (335, 334, 346, 347), (325, 324, 336, 337), (332, 331, 343, 344), (356, 355, 367, 368), (336, 347, 359, 348), (338, 337, 349, 350), (345, 344, 356, 357), (342, 341, 353, 354), (339, 338, 350, 351), (346, 345, 357, 358), (343, 342, 354, 355), (340, 339, 351, 352), (347, 346, 358, 359), (337, 336, 348, 349), (344, 343, 355, 356), (361, 360, 372, 373), (353, 352, 364, 365), (348, 359, 371, 360), (350, 349, 361, 362), (357, 356, 368, 369), (354, 353, 365, 366), (351, 350, 362, 363), (358, 357, 369, 370), (355, 354, 366, 367), (352, 351, 363, 364), (359, 358, 370, 371), (349, 348, 360, 361), (373, 372, 383, 382, 381, 380, 379, 378, 377, 376, 375, 374), (368, 367, 379, 380), (365, 364, 376, 377), (360, 371, 383, 372), (362, 361, 373, 374), (369, 368, 380, 381), (366, 365, 377, 378), (363, 362, 374, 375), (370, 369, 381, 382), (367, 366, 378, 379), (364, 363, 375, 376), (371, 370, 382, 383), (384, 385, 387, 386), (386, 387, 389, 388), (388, 389, 391, 390), (390, 391, 393, 392), (392, 393, 395, 394), (394, 395, 397, 396), (396, 397, 399, 398), (398, 399, 401, 400), (400, 401, 403, 402), (402, 403, 405, 404), (399, 397, 414, 415), (406, 407, 385, 384), (404, 405, 407, 406), (384, 386, 388, 390, 392, 394, 396, 398, 400, 402, 404, 406), (408, 419, 431, 420), (397, 395, 413, 414), (395, 393, 412, 413), (393, 391, 411, 412), (385, 407, 419, 408), (387, 385, 408, 409), (391, 389, 410, 411), (407, 405, 418, 419), (389, 387, 409, 410), (405, 403, 417, 418), (403, 401, 416, 417), (401, 399, 415, 416), (425, 424, 436, 437), (410, 409, 421, 422), (417, 416, 428, 429), (414, 413, 425, 426), (411, 410, 422, 423), (418, 417, 429, 430), (415, 414, 426, 427), (412, 411, 423, 424), (419, 418, 430, 431), (409, 408, 420, 421), (416, 415, 427, 428), (413, 412, 424, 425), (437, 436, 448, 449), (420, 431, 443, 432), (422, 421, 433, 434), (429, 428, 440, 441), (426, 425, 437, 438), (423, 422, 434, 435), (430, 429, 441, 442), (427, 426, 438, 439), (424, 423, 435, 436), (431, 430, 442, 443), (421, 420, 432, 433), (428, 427, 439, 440), (452, 451, 463, 464), (432, 443, 455, 444), (434, 433, 445, 446), (441, 440, 452, 453), (438, 437, 449, 450), (435, 434, 446, 447), (442, 441, 453, 454), (439, 438, 450, 451), (436, 435, 447, 448), (443, 442, 454, 455), (433, 432, 444, 445), (440, 439, 451, 452), (457, 456, 468, 469), (449, 448, 460, 461), (444, 455, 467, 456), (446, 445, 457, 458), (453, 452, 464, 465), (450, 449, 461, 462), (447, 446, 458, 459), (454, 453, 465, 466), (451, 450, 462, 463), (448, 447, 459, 460), (455, 454, 466, 467), (445, 444, 456, 457), (469, 468, 479, 478, 477, 476, 475, 474, 473, 472, 471, 470), (464, 463, 475, 476), (461, 460, 472, 473), (456, 467, 479, 468), (458, 457, 469, 470), (465, 464, 476, 477), (462, 461, 473, 474), (459, 458, 470, 471), (466, 465, 477, 478), (463, 462, 474, 475), (460, 459, 471, 472), (467, 466, 478, 479)])
me_cylinder_001.polygons.foreach_set('use_smooth', [True] * 430)
me_cylinder_001.use_remesh_preserve_volume = False
me_cylinder_001.use_remesh_preserve_attributes = False
me_cylinder_001.use_mirror_vertex_groups = False
me_cylinder_001.update()

# ---- objects
ob_forest_001 = bpy.data.objects.new('Forest.001', me_cylinder_000)
ob_forest = bpy.data.objects.new('Forest', me_cylinder_001)

# ---- transforms, parenting, visibility, modifiers, constraints
ob_forest_001.location = (0.3373, 0.3886, -0.06715)
ob_forest_001.rotation_euler = (0.0, 0.0, -0.9372)
ob_forest_001.lineart.crease_threshold = 0.0
_m = ob_forest_001.modifiers.new('EdgeSplit', 'EDGE_SPLIT')
ob_forest.location = (0.0, 0.0, 0.0)
ob_forest.lineart.crease_threshold = 0.0
_m = ob_forest.modifiers.new('EdgeSplit', 'EDGE_SPLIT')

# ---- collection membership
col_collection_1.objects.link(ob_forest_001)
col_collection_1.objects.link(ob_forest)

# ---- scene / render settings (as saved in the file)
scene.frame_start = 1; scene.frame_end = 250; scene.frame_set(1)
scene.render.engine = 'BLENDER_EEVEE_NEXT'
scene.render.resolution_percentage = 50
scene.render.dither_intensity = 0.0
scene.cycles.use_denoising = False
scene.cycles.samples = 10
scene.cycles.sampling_pattern = 'TABULATED_SOBOL'
scene.cycles.light_sampling_threshold = 0.0
scene.cycles.use_adaptive_sampling = False
scene.cycles.use_light_tree = False
scene.cycles.blur_glossy = 0.0
scene.cycles.pixel_filter_type = 'GAUSSIAN'
scene.cycles.sample_clamp_indirect = 0.0
scene.view_settings.view_transform = 'Standard'
bpy.context.view_layer.update()

# ---- added for rendering (the .blend has no active camera and no usable light): camera, sun
cam_auto = bpy.data.cameras.new('AutoCamera')
cam_auto.lens = 50.0
cam_auto.sensor_width = 36.0
cam_auto.clip_end = 1000.0
ob_auto_camera = bpy.data.objects.new('AutoCamera', cam_auto)
scene.collection.objects.link(ob_auto_camera)
ob_auto_camera.location = (2.28125, -2.46267, 2.07742)
ob_auto_camera.rotation_euler = (1.09748, -7.21219e-08, 0.694738)
scene.camera = ob_auto_camera
light_auto_sun = bpy.data.lights.new('AutoSun', 'SUN')
light_auto_sun.energy = 3.0
light_auto_sun.angle = 0.0523599
ob_auto_sun = bpy.data.objects.new('AutoSun', light_auto_sun)
scene.collection.objects.link(ob_auto_sun)
ob_auto_sun.rotation_euler = (0.872665, 0.174533, 0.523599)
bpy.context.view_layer.update()
